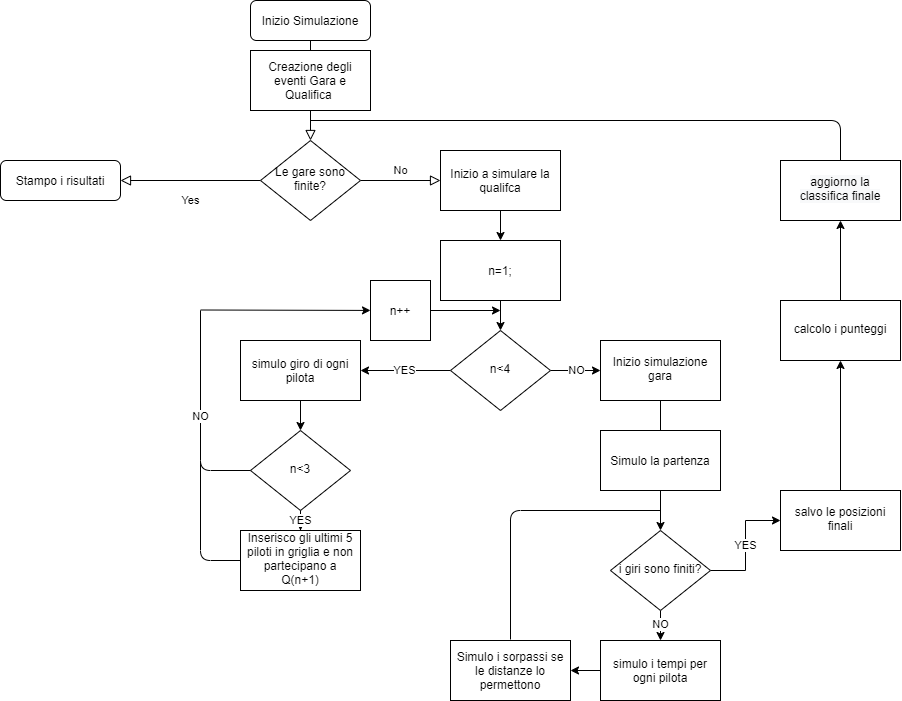

The diagram above was exported from draw.io. Its source (the exported page's mxGraphModel, read from the mxfile embedded in the PNG):
<mxGraphModel dx="1483" dy="701" grid="1" gridSize="10" guides="1" tooltips="1" connect="1" arrows="1" fold="1" page="1" pageScale="1" pageWidth="827" pageHeight="1169" math="0" shadow="0">
  <root>
    <mxCell id="WIyWlLk6GJQsqaUBKTNV-0" />
    <mxCell id="WIyWlLk6GJQsqaUBKTNV-1" parent="WIyWlLk6GJQsqaUBKTNV-0" />
    <mxCell id="WIyWlLk6GJQsqaUBKTNV-2" value="" style="rounded=0;html=1;jettySize=auto;orthogonalLoop=1;fontSize=11;endArrow=block;endFill=0;endSize=8;strokeWidth=1;shadow=0;labelBackgroundColor=none;edgeStyle=orthogonalEdgeStyle;" parent="WIyWlLk6GJQsqaUBKTNV-1" source="WIyWlLk6GJQsqaUBKTNV-3" target="WIyWlLk6GJQsqaUBKTNV-6" edge="1">
      <mxGeometry relative="1" as="geometry" />
    </mxCell>
    <mxCell id="WIyWlLk6GJQsqaUBKTNV-3" value="Inizio Simulazione" style="rounded=1;whiteSpace=wrap;html=1;fontSize=12;glass=0;strokeWidth=1;shadow=0;" parent="WIyWlLk6GJQsqaUBKTNV-1" vertex="1">
      <mxGeometry x="330" y="10" width="120" height="40" as="geometry" />
    </mxCell>
    <mxCell id="WIyWlLk6GJQsqaUBKTNV-4" value="Yes" style="rounded=0;html=1;jettySize=auto;orthogonalLoop=1;fontSize=11;endArrow=block;endFill=0;endSize=8;strokeWidth=1;shadow=0;labelBackgroundColor=none;edgeStyle=orthogonalEdgeStyle;" parent="WIyWlLk6GJQsqaUBKTNV-1" source="WIyWlLk6GJQsqaUBKTNV-6" edge="1">
      <mxGeometry y="20" relative="1" as="geometry">
        <mxPoint as="offset" />
        <mxPoint x="200" y="190" as="targetPoint" />
      </mxGeometry>
    </mxCell>
    <mxCell id="WIyWlLk6GJQsqaUBKTNV-5" value="No" style="edgeStyle=orthogonalEdgeStyle;rounded=0;html=1;jettySize=auto;orthogonalLoop=1;fontSize=11;endArrow=block;endFill=0;endSize=8;strokeWidth=1;shadow=0;labelBackgroundColor=none;" parent="WIyWlLk6GJQsqaUBKTNV-1" source="WIyWlLk6GJQsqaUBKTNV-6" edge="1">
      <mxGeometry y="10" relative="1" as="geometry">
        <mxPoint as="offset" />
        <mxPoint x="520" y="190" as="targetPoint" />
      </mxGeometry>
    </mxCell>
    <mxCell id="WIyWlLk6GJQsqaUBKTNV-6" value="Le gare sono finite?" style="rhombus;whiteSpace=wrap;html=1;shadow=0;fontFamily=Helvetica;fontSize=12;align=center;strokeWidth=1;spacing=6;spacingTop=-4;" parent="WIyWlLk6GJQsqaUBKTNV-1" vertex="1">
      <mxGeometry x="340" y="150" width="100" height="80" as="geometry" />
    </mxCell>
    <mxCell id="WIyWlLk6GJQsqaUBKTNV-11" value="Stampo i risultati" style="rounded=1;whiteSpace=wrap;html=1;fontSize=12;glass=0;strokeWidth=1;shadow=0;" parent="WIyWlLk6GJQsqaUBKTNV-1" vertex="1">
      <mxGeometry x="80" y="170" width="120" height="40" as="geometry" />
    </mxCell>
    <mxCell id="npiSwC2QkR_4fIQd9V7K-0" value="Creazione degli eventi Gara e Qualifica&amp;nbsp;" style="rounded=0;whiteSpace=wrap;html=1;" vertex="1" parent="WIyWlLk6GJQsqaUBKTNV-1">
      <mxGeometry x="330" y="60" width="120" height="60" as="geometry" />
    </mxCell>
    <mxCell id="npiSwC2QkR_4fIQd9V7K-6" value="" style="edgeStyle=orthogonalEdgeStyle;rounded=0;orthogonalLoop=1;jettySize=auto;html=1;" edge="1" parent="WIyWlLk6GJQsqaUBKTNV-1" source="npiSwC2QkR_4fIQd9V7K-5">
      <mxGeometry relative="1" as="geometry">
        <mxPoint x="580" y="250" as="targetPoint" />
      </mxGeometry>
    </mxCell>
    <mxCell id="npiSwC2QkR_4fIQd9V7K-5" value="Inizio a simulare la qualifca" style="rounded=0;whiteSpace=wrap;html=1;" vertex="1" parent="WIyWlLk6GJQsqaUBKTNV-1">
      <mxGeometry x="520" y="160" width="120" height="60" as="geometry" />
    </mxCell>
    <mxCell id="npiSwC2QkR_4fIQd9V7K-21" value="" style="edgeStyle=orthogonalEdgeStyle;rounded=0;orthogonalLoop=1;jettySize=auto;html=1;" edge="1" parent="WIyWlLk6GJQsqaUBKTNV-1" source="npiSwC2QkR_4fIQd9V7K-7" target="npiSwC2QkR_4fIQd9V7K-15">
      <mxGeometry relative="1" as="geometry" />
    </mxCell>
    <mxCell id="npiSwC2QkR_4fIQd9V7K-7" value="simulo giro di ogni pilota" style="rounded=0;whiteSpace=wrap;html=1;" vertex="1" parent="WIyWlLk6GJQsqaUBKTNV-1">
      <mxGeometry x="320" y="350" width="120" height="60" as="geometry" />
    </mxCell>
    <mxCell id="npiSwC2QkR_4fIQd9V7K-13" value="" style="edgeStyle=orthogonalEdgeStyle;rounded=0;orthogonalLoop=1;jettySize=auto;html=1;" edge="1" parent="WIyWlLk6GJQsqaUBKTNV-1" source="npiSwC2QkR_4fIQd9V7K-12">
      <mxGeometry relative="1" as="geometry">
        <mxPoint x="580" y="340" as="targetPoint" />
      </mxGeometry>
    </mxCell>
    <mxCell id="npiSwC2QkR_4fIQd9V7K-12" value="n=1;" style="whiteSpace=wrap;html=1;" vertex="1" parent="WIyWlLk6GJQsqaUBKTNV-1">
      <mxGeometry x="520" y="250" width="120" height="60" as="geometry" />
    </mxCell>
    <mxCell id="npiSwC2QkR_4fIQd9V7K-28" value="YES" style="edgeStyle=orthogonalEdgeStyle;rounded=0;orthogonalLoop=1;jettySize=auto;html=1;" edge="1" parent="WIyWlLk6GJQsqaUBKTNV-1" source="npiSwC2QkR_4fIQd9V7K-15" target="npiSwC2QkR_4fIQd9V7K-27">
      <mxGeometry relative="1" as="geometry" />
    </mxCell>
    <mxCell id="npiSwC2QkR_4fIQd9V7K-15" value="n&amp;lt;3" style="rhombus;whiteSpace=wrap;html=1;shadow=0;fontFamily=Helvetica;fontSize=12;align=center;strokeWidth=1;spacing=6;spacingTop=-4;" vertex="1" parent="WIyWlLk6GJQsqaUBKTNV-1">
      <mxGeometry x="330" y="440" width="100" height="80" as="geometry" />
    </mxCell>
    <mxCell id="npiSwC2QkR_4fIQd9V7K-18" value="NO" style="edgeStyle=orthogonalEdgeStyle;rounded=0;orthogonalLoop=1;jettySize=auto;html=1;" edge="1" parent="WIyWlLk6GJQsqaUBKTNV-1" source="npiSwC2QkR_4fIQd9V7K-16" target="npiSwC2QkR_4fIQd9V7K-17">
      <mxGeometry relative="1" as="geometry" />
    </mxCell>
    <mxCell id="npiSwC2QkR_4fIQd9V7K-19" value="YES" style="edgeStyle=orthogonalEdgeStyle;rounded=0;orthogonalLoop=1;jettySize=auto;html=1;" edge="1" parent="WIyWlLk6GJQsqaUBKTNV-1" source="npiSwC2QkR_4fIQd9V7K-16" target="npiSwC2QkR_4fIQd9V7K-7">
      <mxGeometry relative="1" as="geometry">
        <Array as="points">
          <mxPoint x="485" y="380" />
          <mxPoint x="485" y="380" />
        </Array>
      </mxGeometry>
    </mxCell>
    <mxCell id="npiSwC2QkR_4fIQd9V7K-16" value="n&amp;lt;4" style="rhombus;whiteSpace=wrap;html=1;shadow=0;fontFamily=Helvetica;fontSize=12;align=center;strokeWidth=1;spacing=6;spacingTop=-4;" vertex="1" parent="WIyWlLk6GJQsqaUBKTNV-1">
      <mxGeometry x="530" y="340" width="100" height="80" as="geometry" />
    </mxCell>
    <mxCell id="npiSwC2QkR_4fIQd9V7K-38" value="" style="edgeStyle=orthogonalEdgeStyle;rounded=0;orthogonalLoop=1;jettySize=auto;html=1;" edge="1" parent="WIyWlLk6GJQsqaUBKTNV-1" source="npiSwC2QkR_4fIQd9V7K-17" target="npiSwC2QkR_4fIQd9V7K-30">
      <mxGeometry relative="1" as="geometry" />
    </mxCell>
    <mxCell id="npiSwC2QkR_4fIQd9V7K-17" value="Inizio simulazione gara" style="whiteSpace=wrap;html=1;shadow=0;strokeWidth=1;spacing=6;spacingTop=-4;" vertex="1" parent="WIyWlLk6GJQsqaUBKTNV-1">
      <mxGeometry x="680" y="350" width="120" height="60" as="geometry" />
    </mxCell>
    <mxCell id="npiSwC2QkR_4fIQd9V7K-24" value="NO" style="endArrow=none;html=1;entryX=0;entryY=0.5;entryDx=0;entryDy=0;" edge="1" parent="WIyWlLk6GJQsqaUBKTNV-1" target="npiSwC2QkR_4fIQd9V7K-15">
      <mxGeometry width="50" height="50" relative="1" as="geometry">
        <mxPoint x="280" y="320" as="sourcePoint" />
        <mxPoint x="440" y="390" as="targetPoint" />
        <Array as="points">
          <mxPoint x="280" y="480" />
        </Array>
      </mxGeometry>
    </mxCell>
    <mxCell id="npiSwC2QkR_4fIQd9V7K-25" value="" style="endArrow=classic;html=1;" edge="1" parent="WIyWlLk6GJQsqaUBKTNV-1" source="npiSwC2QkR_4fIQd9V7K-48">
      <mxGeometry relative="1" as="geometry">
        <mxPoint x="280" y="319.5" as="sourcePoint" />
        <mxPoint x="580" y="320" as="targetPoint" />
      </mxGeometry>
    </mxCell>
    <mxCell id="npiSwC2QkR_4fIQd9V7K-27" value="Inserisco gli ultimi 5 piloti in griglia e non partecipano a Q(n+1)" style="whiteSpace=wrap;html=1;shadow=0;strokeWidth=1;spacing=6;spacingTop=-4;" vertex="1" parent="WIyWlLk6GJQsqaUBKTNV-1">
      <mxGeometry x="320" y="540" width="120" height="60" as="geometry" />
    </mxCell>
    <mxCell id="npiSwC2QkR_4fIQd9V7K-29" value="" style="endArrow=none;html=1;entryX=0;entryY=0.5;entryDx=0;entryDy=0;" edge="1" parent="WIyWlLk6GJQsqaUBKTNV-1" target="npiSwC2QkR_4fIQd9V7K-27">
      <mxGeometry width="50" height="50" relative="1" as="geometry">
        <mxPoint x="280" y="470" as="sourcePoint" />
        <mxPoint x="280" y="570" as="targetPoint" />
        <Array as="points">
          <mxPoint x="280" y="570" />
        </Array>
      </mxGeometry>
    </mxCell>
    <mxCell id="npiSwC2QkR_4fIQd9V7K-32" value="YES" style="edgeStyle=orthogonalEdgeStyle;rounded=0;orthogonalLoop=1;jettySize=auto;html=1;" edge="1" parent="WIyWlLk6GJQsqaUBKTNV-1" source="npiSwC2QkR_4fIQd9V7K-30" target="npiSwC2QkR_4fIQd9V7K-31">
      <mxGeometry relative="1" as="geometry" />
    </mxCell>
    <mxCell id="npiSwC2QkR_4fIQd9V7K-42" value="NO" style="edgeStyle=orthogonalEdgeStyle;rounded=0;orthogonalLoop=1;jettySize=auto;html=1;" edge="1" parent="WIyWlLk6GJQsqaUBKTNV-1" source="npiSwC2QkR_4fIQd9V7K-30" target="npiSwC2QkR_4fIQd9V7K-39">
      <mxGeometry relative="1" as="geometry" />
    </mxCell>
    <mxCell id="npiSwC2QkR_4fIQd9V7K-30" value="i giri sono finiti?" style="rhombus;whiteSpace=wrap;html=1;shadow=0;fontFamily=Helvetica;fontSize=12;align=center;strokeWidth=1;spacing=6;spacingTop=-4;" vertex="1" parent="WIyWlLk6GJQsqaUBKTNV-1">
      <mxGeometry x="690" y="540" width="100" height="80" as="geometry" />
    </mxCell>
    <mxCell id="npiSwC2QkR_4fIQd9V7K-34" value="" style="edgeStyle=orthogonalEdgeStyle;rounded=0;orthogonalLoop=1;jettySize=auto;html=1;" edge="1" parent="WIyWlLk6GJQsqaUBKTNV-1" source="npiSwC2QkR_4fIQd9V7K-31" target="npiSwC2QkR_4fIQd9V7K-33">
      <mxGeometry relative="1" as="geometry" />
    </mxCell>
    <mxCell id="npiSwC2QkR_4fIQd9V7K-31" value="salvo le posizioni finali" style="whiteSpace=wrap;html=1;shadow=0;strokeWidth=1;spacing=6;spacingTop=-4;" vertex="1" parent="WIyWlLk6GJQsqaUBKTNV-1">
      <mxGeometry x="860" y="500" width="120" height="60" as="geometry" />
    </mxCell>
    <mxCell id="npiSwC2QkR_4fIQd9V7K-36" value="" style="edgeStyle=orthogonalEdgeStyle;rounded=0;orthogonalLoop=1;jettySize=auto;html=1;" edge="1" parent="WIyWlLk6GJQsqaUBKTNV-1" source="npiSwC2QkR_4fIQd9V7K-33" target="npiSwC2QkR_4fIQd9V7K-35">
      <mxGeometry relative="1" as="geometry" />
    </mxCell>
    <mxCell id="npiSwC2QkR_4fIQd9V7K-33" value="calcolo i punteggi" style="whiteSpace=wrap;html=1;shadow=0;strokeWidth=1;spacing=6;spacingTop=-4;" vertex="1" parent="WIyWlLk6GJQsqaUBKTNV-1">
      <mxGeometry x="860" y="310" width="120" height="60" as="geometry" />
    </mxCell>
    <mxCell id="npiSwC2QkR_4fIQd9V7K-35" value="&#10;&#10;&lt;span style=&quot;color: rgb(0, 0, 0); font-family: helvetica; font-size: 12px; font-style: normal; font-weight: 400; letter-spacing: normal; text-align: center; text-indent: 0px; text-transform: none; word-spacing: 0px; background-color: rgb(248, 249, 250); display: inline; float: none;&quot;&gt;aggiorno la classifica finale&lt;/span&gt;&#10;&#10;" style="whiteSpace=wrap;html=1;shadow=0;strokeWidth=1;spacing=6;spacingTop=-4;" vertex="1" parent="WIyWlLk6GJQsqaUBKTNV-1">
      <mxGeometry x="860" y="170" width="120" height="60" as="geometry" />
    </mxCell>
    <mxCell id="npiSwC2QkR_4fIQd9V7K-37" value="" style="endArrow=none;html=1;" edge="1" parent="WIyWlLk6GJQsqaUBKTNV-1">
      <mxGeometry width="50" height="50" relative="1" as="geometry">
        <mxPoint x="920" y="170" as="sourcePoint" />
        <mxPoint x="390" y="130" as="targetPoint" />
        <Array as="points">
          <mxPoint x="920" y="130" />
        </Array>
      </mxGeometry>
    </mxCell>
    <mxCell id="npiSwC2QkR_4fIQd9V7K-44" value="" style="edgeStyle=orthogonalEdgeStyle;rounded=0;orthogonalLoop=1;jettySize=auto;html=1;" edge="1" parent="WIyWlLk6GJQsqaUBKTNV-1" source="npiSwC2QkR_4fIQd9V7K-39" target="npiSwC2QkR_4fIQd9V7K-43">
      <mxGeometry relative="1" as="geometry" />
    </mxCell>
    <mxCell id="npiSwC2QkR_4fIQd9V7K-39" value="simulo i tempi per ogni pilota" style="rounded=0;whiteSpace=wrap;html=1;" vertex="1" parent="WIyWlLk6GJQsqaUBKTNV-1">
      <mxGeometry x="680" y="650" width="120" height="60" as="geometry" />
    </mxCell>
    <mxCell id="npiSwC2QkR_4fIQd9V7K-41" value="Simulo la partenza" style="rounded=0;whiteSpace=wrap;html=1;" vertex="1" parent="WIyWlLk6GJQsqaUBKTNV-1">
      <mxGeometry x="680" y="440" width="120" height="60" as="geometry" />
    </mxCell>
    <mxCell id="npiSwC2QkR_4fIQd9V7K-43" value="Simulo i sorpassi se le distanze lo permettono" style="rounded=0;whiteSpace=wrap;html=1;" vertex="1" parent="WIyWlLk6GJQsqaUBKTNV-1">
      <mxGeometry x="530" y="650" width="120" height="60" as="geometry" />
    </mxCell>
    <mxCell id="npiSwC2QkR_4fIQd9V7K-47" value="" style="endArrow=none;html=1;" edge="1" parent="WIyWlLk6GJQsqaUBKTNV-1">
      <mxGeometry width="50" height="50" relative="1" as="geometry">
        <mxPoint x="590" y="649" as="sourcePoint" />
        <mxPoint x="740" y="520" as="targetPoint" />
        <Array as="points">
          <mxPoint x="590" y="520" />
        </Array>
      </mxGeometry>
    </mxCell>
    <mxCell id="npiSwC2QkR_4fIQd9V7K-48" value="n++" style="rounded=0;whiteSpace=wrap;html=1;" vertex="1" parent="WIyWlLk6GJQsqaUBKTNV-1">
      <mxGeometry x="450" y="290" width="60" height="60" as="geometry" />
    </mxCell>
    <mxCell id="npiSwC2QkR_4fIQd9V7K-50" value="" style="endArrow=classic;html=1;" edge="1" parent="WIyWlLk6GJQsqaUBKTNV-1" target="npiSwC2QkR_4fIQd9V7K-48">
      <mxGeometry relative="1" as="geometry">
        <mxPoint x="280" y="319.5" as="sourcePoint" />
        <mxPoint x="580" y="320" as="targetPoint" />
      </mxGeometry>
    </mxCell>
  </root>
</mxGraphModel>